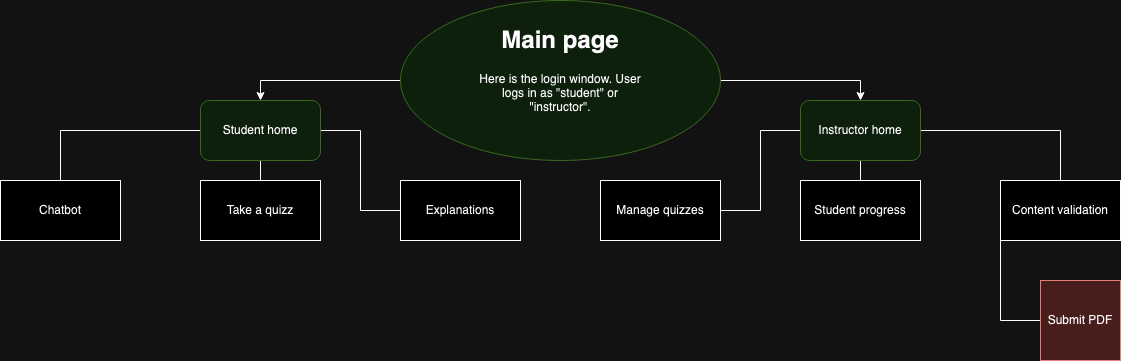

The diagram above was exported from draw.io. Its source (the exported page's mxGraphModel, read from the mxfile embedded in the PNG):
<mxGraphModel dx="2074" dy="1182" grid="1" gridSize="10" guides="1" tooltips="1" connect="1" arrows="1" fold="1" page="1" pageScale="1" pageWidth="1169" pageHeight="827" math="0" shadow="0">
  <root>
    <mxCell id="0" />
    <mxCell id="1" parent="0" />
    <mxCell id="iTPnQGl67dCS57P5n44e-6" style="edgeStyle=orthogonalEdgeStyle;rounded=0;orthogonalLoop=1;jettySize=auto;html=1;exitX=0;exitY=0.5;exitDx=0;exitDy=0;entryX=0.5;entryY=0;entryDx=0;entryDy=0;" edge="1" parent="1" source="iTPnQGl67dCS57P5n44e-1" target="iTPnQGl67dCS57P5n44e-4">
      <mxGeometry relative="1" as="geometry" />
    </mxCell>
    <mxCell id="iTPnQGl67dCS57P5n44e-7" style="edgeStyle=orthogonalEdgeStyle;rounded=0;orthogonalLoop=1;jettySize=auto;html=1;exitX=1;exitY=0.5;exitDx=0;exitDy=0;entryX=0.5;entryY=0;entryDx=0;entryDy=0;" edge="1" parent="1" source="iTPnQGl67dCS57P5n44e-1" target="iTPnQGl67dCS57P5n44e-5">
      <mxGeometry relative="1" as="geometry" />
    </mxCell>
    <mxCell id="iTPnQGl67dCS57P5n44e-1" value="" style="ellipse;whiteSpace=wrap;html=1;fillColor=#d5e8d4;strokeColor=#82b366;" vertex="1" parent="1">
      <mxGeometry x="425" y="40" width="320" height="160" as="geometry" />
    </mxCell>
    <mxCell id="iTPnQGl67dCS57P5n44e-2" value="&lt;h1 align=&quot;center&quot; style=&quot;margin-top: 0px;&quot;&gt;Main page&lt;/h1&gt;&lt;p align=&quot;center&quot;&gt;Here is the login window. User logs in as &quot;student&quot; or &quot;instructor&quot;.&lt;br&gt;&lt;/p&gt;" style="text;html=1;whiteSpace=wrap;overflow=hidden;rounded=0;fillColor=none;strokeColor=none;align=center;" vertex="1" parent="1">
      <mxGeometry x="495" y="60" width="180" height="120" as="geometry" />
    </mxCell>
    <mxCell id="iTPnQGl67dCS57P5n44e-23" style="edgeStyle=orthogonalEdgeStyle;rounded=0;orthogonalLoop=1;jettySize=auto;html=1;exitX=1;exitY=0.5;exitDx=0;exitDy=0;entryX=0;entryY=0.5;entryDx=0;entryDy=0;endArrow=none;endFill=0;" edge="1" parent="1" source="iTPnQGl67dCS57P5n44e-4" target="iTPnQGl67dCS57P5n44e-15">
      <mxGeometry relative="1" as="geometry" />
    </mxCell>
    <mxCell id="iTPnQGl67dCS57P5n44e-24" style="edgeStyle=orthogonalEdgeStyle;rounded=0;orthogonalLoop=1;jettySize=auto;html=1;exitX=0;exitY=0.5;exitDx=0;exitDy=0;entryX=0.5;entryY=0;entryDx=0;entryDy=0;endArrow=none;endFill=0;" edge="1" parent="1" source="iTPnQGl67dCS57P5n44e-4" target="iTPnQGl67dCS57P5n44e-8">
      <mxGeometry relative="1" as="geometry" />
    </mxCell>
    <mxCell id="iTPnQGl67dCS57P5n44e-25" style="edgeStyle=orthogonalEdgeStyle;rounded=0;orthogonalLoop=1;jettySize=auto;html=1;exitX=0.5;exitY=1;exitDx=0;exitDy=0;entryX=0.5;entryY=0;entryDx=0;entryDy=0;endArrow=none;endFill=0;" edge="1" parent="1" source="iTPnQGl67dCS57P5n44e-4" target="iTPnQGl67dCS57P5n44e-9">
      <mxGeometry relative="1" as="geometry" />
    </mxCell>
    <mxCell id="iTPnQGl67dCS57P5n44e-4" value="Student home" style="rounded=1;whiteSpace=wrap;html=1;fillColor=#d5e8d4;strokeColor=#82b366;" vertex="1" parent="1">
      <mxGeometry x="225" y="140" width="120" height="60" as="geometry" />
    </mxCell>
    <mxCell id="iTPnQGl67dCS57P5n44e-17" style="edgeStyle=orthogonalEdgeStyle;rounded=0;orthogonalLoop=1;jettySize=auto;html=1;exitX=1;exitY=0.5;exitDx=0;exitDy=0;entryX=0.5;entryY=0;entryDx=0;entryDy=0;endArrow=none;endFill=0;" edge="1" parent="1" source="iTPnQGl67dCS57P5n44e-5" target="iTPnQGl67dCS57P5n44e-12">
      <mxGeometry relative="1" as="geometry" />
    </mxCell>
    <mxCell id="iTPnQGl67dCS57P5n44e-20" style="edgeStyle=orthogonalEdgeStyle;rounded=0;orthogonalLoop=1;jettySize=auto;html=1;exitX=0.5;exitY=1;exitDx=0;exitDy=0;entryX=0.5;entryY=0;entryDx=0;entryDy=0;endArrow=none;endFill=0;" edge="1" parent="1" source="iTPnQGl67dCS57P5n44e-5" target="iTPnQGl67dCS57P5n44e-11">
      <mxGeometry relative="1" as="geometry" />
    </mxCell>
    <mxCell id="iTPnQGl67dCS57P5n44e-22" style="edgeStyle=orthogonalEdgeStyle;rounded=0;orthogonalLoop=1;jettySize=auto;html=1;exitX=0;exitY=0.5;exitDx=0;exitDy=0;entryX=1;entryY=0.5;entryDx=0;entryDy=0;endArrow=none;endFill=0;" edge="1" parent="1" source="iTPnQGl67dCS57P5n44e-5" target="iTPnQGl67dCS57P5n44e-10">
      <mxGeometry relative="1" as="geometry" />
    </mxCell>
    <mxCell id="iTPnQGl67dCS57P5n44e-5" value="Instructor home" style="rounded=1;whiteSpace=wrap;html=1;fillColor=#d5e8d4;strokeColor=#82b366;" vertex="1" parent="1">
      <mxGeometry x="825" y="140" width="120" height="60" as="geometry" />
    </mxCell>
    <mxCell id="iTPnQGl67dCS57P5n44e-8" value="Chatbot" style="rounded=0;whiteSpace=wrap;html=1;" vertex="1" parent="1">
      <mxGeometry x="25" y="220" width="120" height="60" as="geometry" />
    </mxCell>
    <mxCell id="iTPnQGl67dCS57P5n44e-9" value="Take a quizz" style="rounded=0;whiteSpace=wrap;html=1;" vertex="1" parent="1">
      <mxGeometry x="225" y="220" width="120" height="60" as="geometry" />
    </mxCell>
    <mxCell id="iTPnQGl67dCS57P5n44e-10" value="Manage quizzes" style="rounded=0;whiteSpace=wrap;html=1;" vertex="1" parent="1">
      <mxGeometry x="625" y="220" width="120" height="60" as="geometry" />
    </mxCell>
    <mxCell id="iTPnQGl67dCS57P5n44e-11" value="Student progress" style="rounded=0;whiteSpace=wrap;html=1;" vertex="1" parent="1">
      <mxGeometry x="825" y="220" width="120" height="60" as="geometry" />
    </mxCell>
    <mxCell id="iTPnQGl67dCS57P5n44e-19" style="edgeStyle=orthogonalEdgeStyle;rounded=0;orthogonalLoop=1;jettySize=auto;html=1;exitX=0;exitY=1;exitDx=0;exitDy=0;entryX=0;entryY=0.5;entryDx=0;entryDy=0;endArrow=none;endFill=0;" edge="1" parent="1" source="iTPnQGl67dCS57P5n44e-12" target="iTPnQGl67dCS57P5n44e-13">
      <mxGeometry relative="1" as="geometry" />
    </mxCell>
    <mxCell id="iTPnQGl67dCS57P5n44e-12" value="Content validation" style="rounded=0;whiteSpace=wrap;html=1;" vertex="1" parent="1">
      <mxGeometry x="1025" y="220" width="120" height="60" as="geometry" />
    </mxCell>
    <mxCell id="iTPnQGl67dCS57P5n44e-13" value="Submit PDF" style="whiteSpace=wrap;html=1;aspect=fixed;fillColor=#f8cecc;strokeColor=#b85450;" vertex="1" parent="1">
      <mxGeometry x="1065" y="320" width="80" height="80" as="geometry" />
    </mxCell>
    <mxCell id="iTPnQGl67dCS57P5n44e-15" value="Explanations" style="rounded=0;whiteSpace=wrap;html=1;" vertex="1" parent="1">
      <mxGeometry x="425" y="220" width="120" height="60" as="geometry" />
    </mxCell>
  </root>
</mxGraphModel>